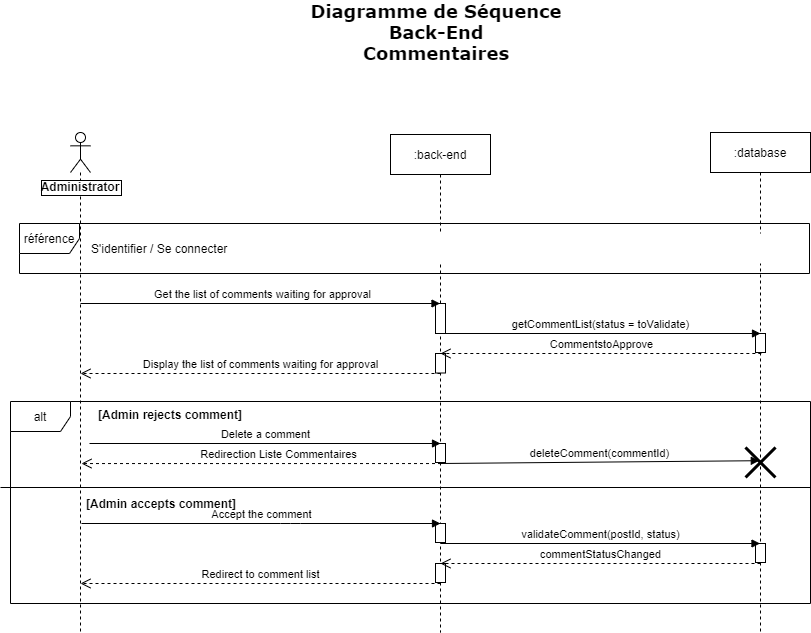

The diagram above was exported from draw.io. Its source (the exported page's mxGraphModel, read from the mxfile embedded in the PNG):
<mxGraphModel dx="1038" dy="491" grid="1" gridSize="10" guides="1" tooltips="1" connect="1" arrows="1" fold="1" page="1" pageScale="1" pageWidth="827" pageHeight="1169" math="0" shadow="0">
  <root>
    <mxCell id="ZCEKOg418OpPrCK5TmAz-0" />
    <mxCell id="ZCEKOg418OpPrCK5TmAz-1" parent="ZCEKOg418OpPrCK5TmAz-0" />
    <mxCell id="H3FYC8fv-ORdmNAPhDiU-15" value="alt" style="shape=umlFrame;whiteSpace=wrap;html=1;rounded=0;sketch=0;" parent="ZCEKOg418OpPrCK5TmAz-1" vertex="1">
      <mxGeometry x="10" y="419" width="800" height="202" as="geometry" />
    </mxCell>
    <mxCell id="hiHoVfz1hiDdZHhs0F4z-0" value="" style="shape=umlLifeline;participant=umlActor;perimeter=lifelinePerimeter;whiteSpace=wrap;html=1;container=1;collapsible=0;recursiveResize=0;verticalAlign=top;spacingTop=36;outlineConnect=0;labelBackgroundColor=#ffffff;" parent="ZCEKOg418OpPrCK5TmAz-1" vertex="1">
      <mxGeometry x="70" y="150" width="20" height="500" as="geometry" />
    </mxCell>
    <mxCell id="hiHoVfz1hiDdZHhs0F4z-1" value="Administrator" style="text;align=center;fontStyle=1;verticalAlign=middle;spacingLeft=3;spacingRight=3;strokeColor=none;rotatable=0;points=[[0,0.5],[1,0.5]];portConstraint=eastwest;labelBorderColor=#000000;labelBackgroundColor=#ffffff;" parent="ZCEKOg418OpPrCK5TmAz-1" vertex="1">
      <mxGeometry x="40" y="191" width="80" height="26" as="geometry" />
    </mxCell>
    <mxCell id="3l483HiTlvRXQFGRBzsG-0" value=":back-end" style="shape=umlLifeline;perimeter=lifelinePerimeter;whiteSpace=wrap;html=1;container=1;collapsible=0;recursiveResize=0;outlineConnect=0;rounded=0;sketch=0;" parent="ZCEKOg418OpPrCK5TmAz-1" vertex="1">
      <mxGeometry x="390" y="152" width="100" height="498" as="geometry" />
    </mxCell>
    <mxCell id="H3FYC8fv-ORdmNAPhDiU-5" value="" style="html=1;points=[];perimeter=orthogonalPerimeter;" parent="3l483HiTlvRXQFGRBzsG-0" vertex="1">
      <mxGeometry x="45" y="219" width="10" height="19.5" as="geometry" />
    </mxCell>
    <mxCell id="H3FYC8fv-ORdmNAPhDiU-18" value="" style="html=1;points=[];perimeter=orthogonalPerimeter;" parent="3l483HiTlvRXQFGRBzsG-0" vertex="1">
      <mxGeometry x="45" y="309" width="10" height="19" as="geometry" />
    </mxCell>
    <mxCell id="H3FYC8fv-ORdmNAPhDiU-25" value="" style="html=1;points=[];perimeter=orthogonalPerimeter;" parent="3l483HiTlvRXQFGRBzsG-0" vertex="1">
      <mxGeometry x="45" y="389" width="10" height="19" as="geometry" />
    </mxCell>
    <mxCell id="H3FYC8fv-ORdmNAPhDiU-29" value="" style="html=1;points=[];perimeter=orthogonalPerimeter;" parent="3l483HiTlvRXQFGRBzsG-0" vertex="1">
      <mxGeometry x="45" y="429" width="10" height="19" as="geometry" />
    </mxCell>
    <mxCell id="H3FYC8fv-ORdmNAPhDiU-1" value="" style="html=1;points=[];perimeter=orthogonalPerimeter;" parent="3l483HiTlvRXQFGRBzsG-0" vertex="1">
      <mxGeometry x="45" y="169" width="10" height="30" as="geometry" />
    </mxCell>
    <mxCell id="2sFb0X1k63rx49St-Faj-0" value=":database" style="shape=umlLifeline;perimeter=lifelinePerimeter;whiteSpace=wrap;html=1;container=1;collapsible=0;recursiveResize=0;outlineConnect=0;rounded=0;sketch=0;" parent="ZCEKOg418OpPrCK5TmAz-1" vertex="1">
      <mxGeometry x="710" y="150" width="100" height="500" as="geometry" />
    </mxCell>
    <mxCell id="H3FYC8fv-ORdmNAPhDiU-3" value="" style="html=1;points=[];perimeter=orthogonalPerimeter;" parent="2sFb0X1k63rx49St-Faj-0" vertex="1">
      <mxGeometry x="45" y="201" width="10" height="19" as="geometry" />
    </mxCell>
    <mxCell id="H3FYC8fv-ORdmNAPhDiU-22" value="" style="shape=umlDestroy;whiteSpace=wrap;html=1;strokeWidth=3;labelBackgroundColor=#ffffff;" parent="2sFb0X1k63rx49St-Faj-0" vertex="1">
      <mxGeometry x="35" y="315" width="30" height="30" as="geometry" />
    </mxCell>
    <mxCell id="H3FYC8fv-ORdmNAPhDiU-27" value="" style="html=1;points=[];perimeter=orthogonalPerimeter;" parent="2sFb0X1k63rx49St-Faj-0" vertex="1">
      <mxGeometry x="45" y="411" width="10" height="19" as="geometry" />
    </mxCell>
    <mxCell id="H3FYC8fv-ORdmNAPhDiU-0" value="Get the list of comments waiting for approval" style="html=1;verticalAlign=bottom;endArrow=block;" parent="ZCEKOg418OpPrCK5TmAz-1" target="3l483HiTlvRXQFGRBzsG-0" edge="1">
      <mxGeometry x="0.014" width="80" relative="1" as="geometry">
        <mxPoint x="80" y="321" as="sourcePoint" />
        <mxPoint x="505" y="321" as="targetPoint" />
        <mxPoint as="offset" />
      </mxGeometry>
    </mxCell>
    <mxCell id="H3FYC8fv-ORdmNAPhDiU-2" value="getCommentList(status = toValidate)" style="html=1;verticalAlign=bottom;endArrow=block;" parent="ZCEKOg418OpPrCK5TmAz-1" edge="1">
      <mxGeometry width="80" relative="1" as="geometry">
        <mxPoint x="439.9966666666666" y="351" as="sourcePoint" />
        <mxPoint x="760" y="351" as="targetPoint" />
      </mxGeometry>
    </mxCell>
    <mxCell id="H3FYC8fv-ORdmNAPhDiU-4" value="CommentstoApprove" style="html=1;verticalAlign=bottom;endArrow=open;dashed=1;endSize=8;" parent="ZCEKOg418OpPrCK5TmAz-1" edge="1">
      <mxGeometry relative="1" as="geometry">
        <mxPoint x="760.8299999999999" y="371" as="sourcePoint" />
        <mxPoint x="440" y="371" as="targetPoint" />
      </mxGeometry>
    </mxCell>
    <mxCell id="H3FYC8fv-ORdmNAPhDiU-6" value="Display the list of comments waiting for approval" style="html=1;verticalAlign=bottom;endArrow=open;dashed=1;endSize=8;" parent="ZCEKOg418OpPrCK5TmAz-1" edge="1">
      <mxGeometry relative="1" as="geometry">
        <mxPoint x="440" y="391" as="sourcePoint" />
        <mxPoint x="80" y="391" as="targetPoint" />
      </mxGeometry>
    </mxCell>
    <mxCell id="H3FYC8fv-ORdmNAPhDiU-16" value="Delete a comment" style="html=1;verticalAlign=bottom;endArrow=block;" parent="ZCEKOg418OpPrCK5TmAz-1" edge="1">
      <mxGeometry width="80" relative="1" as="geometry">
        <mxPoint x="88.99666666666667" y="461" as="sourcePoint" />
        <mxPoint x="440" y="461" as="targetPoint" />
      </mxGeometry>
    </mxCell>
    <mxCell id="H3FYC8fv-ORdmNAPhDiU-17" value="[Admin rejects comment]" style="text;align=center;fontStyle=1;verticalAlign=middle;spacingLeft=3;spacingRight=3;strokeColor=none;rotatable=0;points=[[0,0.5],[1,0.5]];portConstraint=eastwest;" parent="ZCEKOg418OpPrCK5TmAz-1" vertex="1">
      <mxGeometry x="130" y="419" width="80" height="26" as="geometry" />
    </mxCell>
    <mxCell id="H3FYC8fv-ORdmNAPhDiU-19" value="deleteComment(commentId)" style="html=1;verticalAlign=bottom;endArrow=block;entryX=0.46;entryY=0.44;entryDx=0;entryDy=0;entryPerimeter=0;" parent="ZCEKOg418OpPrCK5TmAz-1" target="H3FYC8fv-ORdmNAPhDiU-22" edge="1">
      <mxGeometry width="80" relative="1" as="geometry">
        <mxPoint x="440" y="481" as="sourcePoint" />
        <mxPoint x="730" y="481" as="targetPoint" />
      </mxGeometry>
    </mxCell>
    <mxCell id="H3FYC8fv-ORdmNAPhDiU-23" value="" style="line;strokeWidth=1;fillColor=none;align=left;verticalAlign=middle;spacingTop=-1;spacingLeft=3;spacingRight=3;rotatable=0;labelPosition=right;points=[];portConstraint=eastwest;" parent="ZCEKOg418OpPrCK5TmAz-1" vertex="1">
      <mxGeometry y="501" width="810" height="8" as="geometry" />
    </mxCell>
    <mxCell id="H3FYC8fv-ORdmNAPhDiU-24" value="Accept the comment" style="html=1;verticalAlign=bottom;endArrow=block;" parent="ZCEKOg418OpPrCK5TmAz-1" edge="1">
      <mxGeometry width="80" relative="1" as="geometry">
        <mxPoint x="80.99666666666667" y="541" as="sourcePoint" />
        <mxPoint x="440" y="541" as="targetPoint" />
        <Array as="points">
          <mxPoint x="290" y="541" />
        </Array>
      </mxGeometry>
    </mxCell>
    <mxCell id="H3FYC8fv-ORdmNAPhDiU-26" value="validateComment(postId, status)" style="html=1;verticalAlign=bottom;endArrow=block;" parent="ZCEKOg418OpPrCK5TmAz-1" target="2sFb0X1k63rx49St-Faj-0" edge="1">
      <mxGeometry width="80" relative="1" as="geometry">
        <mxPoint x="440" y="561" as="sourcePoint" />
        <mxPoint x="875" y="561" as="targetPoint" />
      </mxGeometry>
    </mxCell>
    <mxCell id="H3FYC8fv-ORdmNAPhDiU-28" value="commentStatusChanged" style="html=1;verticalAlign=bottom;endArrow=open;dashed=1;endSize=8;" parent="ZCEKOg418OpPrCK5TmAz-1" edge="1">
      <mxGeometry relative="1" as="geometry">
        <mxPoint x="760" y="581" as="sourcePoint" />
        <mxPoint x="439.9966666666667" y="581" as="targetPoint" />
      </mxGeometry>
    </mxCell>
    <mxCell id="H3FYC8fv-ORdmNAPhDiU-30" value="Redirect to comment list" style="html=1;verticalAlign=bottom;endArrow=open;dashed=1;endSize=8;" parent="ZCEKOg418OpPrCK5TmAz-1" edge="1">
      <mxGeometry relative="1" as="geometry">
        <mxPoint x="440" y="601" as="sourcePoint" />
        <mxPoint x="80" y="601" as="targetPoint" />
      </mxGeometry>
    </mxCell>
    <mxCell id="j4zEfaWARl5qd31qib8I-0" value="[Admin accepts comment]" style="text;align=center;fontStyle=1;verticalAlign=middle;spacingLeft=3;spacingRight=3;strokeColor=none;rotatable=0;points=[[0,0.5],[1,0.5]];portConstraint=eastwest;" parent="ZCEKOg418OpPrCK5TmAz-1" vertex="1">
      <mxGeometry x="121" y="507.5" width="80" height="26" as="geometry" />
    </mxCell>
    <mxCell id="j4zEfaWARl5qd31qib8I-1" value="Redirection Liste Commentaires" style="html=1;verticalAlign=bottom;endArrow=open;dashed=1;endSize=8;entryX=0.5;entryY=0.237;entryDx=0;entryDy=0;entryPerimeter=0;" parent="ZCEKOg418OpPrCK5TmAz-1" edge="1">
      <mxGeometry x="-0.0948" relative="1" as="geometry">
        <mxPoint x="440.5" y="481.04999999999995" as="sourcePoint" />
        <mxPoint x="81" y="481.04999999999995" as="targetPoint" />
        <mxPoint as="offset" />
      </mxGeometry>
    </mxCell>
    <mxCell id="hBLxAkLJzgBkuSOqHQzk-0" value="&lt;span style=&quot;background-color: rgb(255 , 255 , 255)&quot;&gt;référence&lt;/span&gt;" style="shape=umlFrame;whiteSpace=wrap;html=1;fillColor=#FFFFFF;" parent="ZCEKOg418OpPrCK5TmAz-1" vertex="1">
      <mxGeometry x="19" y="241" width="790" height="50" as="geometry" />
    </mxCell>
    <mxCell id="hBLxAkLJzgBkuSOqHQzk-1" value="S'identifier / Se connecter" style="rounded=0;whiteSpace=wrap;html=1;fillColor=#FFFFFF;strokeColor=none;align=left;" parent="ZCEKOg418OpPrCK5TmAz-1" vertex="1">
      <mxGeometry x="89" y="251" width="700" height="30" as="geometry" />
    </mxCell>
    <mxCell id="S2geT-onRYAmQBVEDq5I-0" value="&lt;font face=&quot;Verdana&quot; style=&quot;font-size: 18px&quot;&gt;Diagramme de Séquence&lt;br&gt;Back-End&lt;br&gt;Commentaires&lt;br&gt;&lt;/font&gt;" style="text;html=1;strokeColor=none;fillColor=none;align=center;verticalAlign=middle;whiteSpace=wrap;rounded=0;fontStyle=1" parent="ZCEKOg418OpPrCK5TmAz-1" vertex="1">
      <mxGeometry x="295" y="20" width="282" height="60" as="geometry" />
    </mxCell>
  </root>
</mxGraphModel>